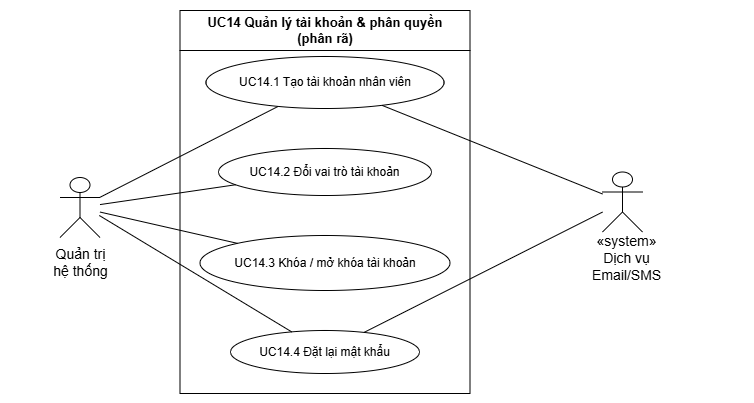

The diagram above was exported from draw.io. Its source (the exported page's mxGraphModel, read from the mxfile embedded in the PNG):
<mxGraphModel dx="1030" dy="608" grid="0" gridSize="10" guides="1" tooltips="1" connect="1" arrows="1" fold="1" page="1" pageScale="1" pageWidth="827" pageHeight="1169" math="0" shadow="0">
  <root>
    <mxCell id="0" />
    <mxCell id="1" parent="0" />
    <UserObject label="" plantUmlData="{&#10;  &quot;data&quot;: &quot;@startuml\nleft to right direction\nskinparam defaultFontFamily \&quot;Arial\&quot;\nskinparam shadowing false\n\n' Cấu hình toàn bộ giao diện đen trắng\nskinparam actor {\n    BorderColor #000000\n    BackgroundColor #FFFFFF\n    FontColor #000000\n}\n\nskinparam usecase {\n    BorderColor #000000\n    BackgroundColor #FFFFFF\n    FontColor #000000\n    FontSize 12\n    ArrowColor #000000\n}\n\nskinparam rectangle {\n    BorderColor #000000\n    BackgroundColor #FFFFFF\n    FontColor #000000\n    FontSize 13\n    FontStyle bold\n}\n\nskinparam arrow {\n    Color #000000\n    FontColor #000000\n    FontSize 11\n}\n\n' Actor bên trái\nactor \&quot;Quản trị\\nhệ thống\&quot; as Admin\n\n' Actor bên phải (Hệ thống ngoài)\nactor \&quot;«system»\\nDịch vụ\\nEmail/SMS\&quot; as ExtEmailSMS\n\nrectangle \&quot;UC14 Quản lý tài khoản &amp; phân quyền\\n(phân rã)\&quot; {\n    usecase \&quot;UC14.1 Tạo tài khoản nhân viên\&quot; as UC14_1\n    usecase \&quot;UC14.2 Đổi vai trò tài khoản\&quot; as UC14_2\n    usecase \&quot;UC14.3 Khóa / mở khóa tài khoản\&quot; as UC14_3\n    usecase \&quot;UC14.4 Đặt lại mật khẩu\&quot; as UC14_4\n}\n\n' Liên kết của Quản trị hệ thống với các use case con\nAdmin -- UC14_1\nAdmin -- UC14_2\nAdmin -- UC14_3\nAdmin -- UC14_4\n\n' Liên kết tới dịch vụ Email/SMS ngoài\nUC14_1 -- ExtEmailSMS\nUC14_4 -- ExtEmailSMS\n\n@enduml\n```[cite: 27]&quot;,&#10;  &quot;config&quot;: null&#10;}" id="oaq9eFMZoTgnF96Ca28e-1">
      <mxCell connectable="0" parent="1" style="group;transparentBounds=1;editIcon=1;lockedGroup=0;groupPadding=10;" vertex="1">
        <mxGeometry as="geometry" />
      </mxCell>
    </UserObject>
    <UserObject label="UC14 Quản lý tài khoản &amp; phân quyền&#10;(phân rã)" plantUmlId="rect_0" plantUmlBaseStyle="swimlane;collapsible=0;startSize=26;fillColor=#FFFFFF;strokeColor=#000000;fontColor=#000000;fontSize=13;fontStyle=1;whiteSpace=wrap;shadow=0;" plantUmlBaseValue="UC14 Quản lý tài khoản &amp; phân quyền&#10;(phân rã)" id="oaq9eFMZoTgnF96Ca28e-2">
      <mxCell parent="oaq9eFMZoTgnF96Ca28e-1" style="swimlane;collapsible=0;startSize=40;fillColor=#FFFFFF;strokeColor=#000000;fontColor=#000000;fontSize=13;fontStyle=1;whiteSpace=wrap;shadow=0;" vertex="1">
        <mxGeometry height="383" width="290" x="313.5" y="29" as="geometry" />
      </mxCell>
    </UserObject>
    <UserObject label="UC14.1 Tạo tài khoản nhân viên" plantUmlId="uc_1" plantUmlBaseStyle="ellipse;html=1;fillColor=#FFFFFF;strokeColor=#000000;whiteSpace=wrap;fontColor=#000000;fontSize=12;shadow=0;" plantUmlBaseValue="UC14.1 Tạo tài khoản nhân viên" id="oaq9eFMZoTgnF96Ca28e-3">
      <mxCell parent="oaq9eFMZoTgnF96Ca28e-2" style="ellipse;html=1;fillColor=#FFFFFF;strokeColor=#000000;whiteSpace=wrap;fontColor=#000000;fontSize=12;shadow=0;" vertex="1">
        <mxGeometry height="52" width="238" x="26" y="46" as="geometry" />
      </mxCell>
    </UserObject>
    <UserObject label="UC14.2 Đổi vai trò tài khoản" plantUmlId="uc_2" plantUmlBaseStyle="ellipse;html=1;fillColor=#FFFFFF;strokeColor=#000000;whiteSpace=wrap;fontColor=#000000;fontSize=12;shadow=0;" plantUmlBaseValue="UC14.2 Đổi vai trò tài khoản" id="oaq9eFMZoTgnF96Ca28e-4">
      <mxCell parent="oaq9eFMZoTgnF96Ca28e-2" style="ellipse;html=1;fillColor=#FFFFFF;strokeColor=#000000;whiteSpace=wrap;fontColor=#000000;fontSize=12;shadow=0;" vertex="1">
        <mxGeometry height="47" width="213" x="38.5" y="138" as="geometry" />
      </mxCell>
    </UserObject>
    <UserObject label="UC14.3 Khóa / mở khóa tài khoản" plantUmlId="uc_3" plantUmlBaseStyle="ellipse;html=1;fillColor=#FFFFFF;strokeColor=#000000;whiteSpace=wrap;fontColor=#000000;fontSize=12;shadow=0;" plantUmlBaseValue="UC14.3 Khóa / mở khóa tài khoản" id="oaq9eFMZoTgnF96Ca28e-5">
      <mxCell parent="oaq9eFMZoTgnF96Ca28e-2" style="ellipse;html=1;fillColor=#FFFFFF;strokeColor=#000000;whiteSpace=wrap;fontColor=#000000;fontSize=12;shadow=0;" vertex="1">
        <mxGeometry height="55" width="250" x="20" y="225" as="geometry" />
      </mxCell>
    </UserObject>
    <UserObject label="UC14.4 Đặt lại mật khẩu" plantUmlId="uc_4" plantUmlBaseStyle="ellipse;html=1;fillColor=#FFFFFF;strokeColor=#000000;whiteSpace=wrap;fontColor=#000000;fontSize=12;shadow=0;" plantUmlBaseValue="UC14.4 Đặt lại mật khẩu" id="oaq9eFMZoTgnF96Ca28e-6">
      <mxCell parent="oaq9eFMZoTgnF96Ca28e-2" style="ellipse;html=1;fillColor=#FFFFFF;strokeColor=#000000;whiteSpace=wrap;fontColor=#000000;fontSize=12;shadow=0;" vertex="1">
        <mxGeometry height="43" width="189" x="50.5" y="320" as="geometry" />
      </mxCell>
    </UserObject>
    <UserObject label="" plantUmlId="actor_5" plantUmlBaseStyle="shape=umlActor;html=1;fillColor=#FFFFFF;strokeColor=#000000;fontColor=#000000;fontSize=14;shadow=0;" plantUmlBaseValue="" id="oaq9eFMZoTgnF96Ca28e-7">
      <mxCell parent="oaq9eFMZoTgnF96Ca28e-1" style="shape=umlActor;html=1;fillColor=#FFFFFF;strokeColor=#000000;fontColor=#000000;fontSize=14;shadow=0;" vertex="1">
        <mxGeometry height="60" width="40" x="193.5" y="196" as="geometry" />
      </mxCell>
    </UserObject>
    <UserObject label="Quản trị&#10;hệ thống" plantUmlId="actorlbl_6" plantUmlBaseStyle="text;html=1;align=center;verticalAlign=top;fontColor=#000000;fontSize=14;" plantUmlBaseValue="Quản trị&#10;hệ thống" id="oaq9eFMZoTgnF96Ca28e-8">
      <mxCell parent="oaq9eFMZoTgnF96Ca28e-1" style="text;html=1;align=center;verticalAlign=top;fontColor=#000000;fontSize=14;" vertex="1">
        <mxGeometry height="17" width="140" x="143.5" y="258" as="geometry" />
      </mxCell>
    </UserObject>
    <UserObject label="" plantUmlId="actor_7" plantUmlBaseStyle="shape=umlActor;html=1;fillColor=#FFFFFF;strokeColor=#000000;fontColor=#000000;fontSize=14;shadow=0;" plantUmlBaseValue="" id="oaq9eFMZoTgnF96Ca28e-9">
      <mxCell parent="oaq9eFMZoTgnF96Ca28e-1" style="shape=umlActor;html=1;fillColor=#FFFFFF;strokeColor=#000000;fontColor=#000000;fontSize=14;shadow=0;" vertex="1">
        <mxGeometry height="60" width="40" x="736" y="190.5" as="geometry" />
      </mxCell>
    </UserObject>
    <UserObject label="«system»&#10;Dịch vụ&#10;Email/SMS" plantUmlId="actorlbl_8" plantUmlBaseStyle="text;html=1;align=center;verticalAlign=top;fontColor=#000000;fontSize=14;" plantUmlBaseValue="«system»&#10;Dịch vụ&#10;Email/SMS" id="oaq9eFMZoTgnF96Ca28e-10">
      <mxCell parent="oaq9eFMZoTgnF96Ca28e-1" style="text;html=1;align=center;verticalAlign=top;fontColor=#000000;fontSize=14;" vertex="1">
        <mxGeometry height="17" width="235" x="642" y="245" as="geometry" />
      </mxCell>
    </UserObject>
    <UserObject label="" plantUmlId="rel_9" plantUmlBaseStyle="endArrow=none;strokeColor=#000000;fontColor=#000000;fontSize=11;edgeStyle=none;rounded=0;html=1;curved=0;endSize=6;sourcePerimeterSpacing=0;targetPerimeterSpacing=0;" plantUmlBaseValue="" id="oaq9eFMZoTgnF96Ca28e-11">
      <mxCell edge="1" parent="oaq9eFMZoTgnF96Ca28e-1" source="oaq9eFMZoTgnF96Ca28e-7" style="endArrow=none;strokeColor=#000000;fontColor=#000000;fontSize=11;edgeStyle=none;rounded=0;html=1;curved=0;endSize=6;sourcePerimeterSpacing=0;targetPerimeterSpacing=0;" target="oaq9eFMZoTgnF96Ca28e-3">
        <mxGeometry relative="1" as="geometry" />
      </mxCell>
    </UserObject>
    <UserObject label="" plantUmlId="rel_10" plantUmlBaseStyle="endArrow=none;strokeColor=#000000;fontColor=#000000;fontSize=11;edgeStyle=none;rounded=0;html=1;curved=0;endSize=6;sourcePerimeterSpacing=0;targetPerimeterSpacing=0;" plantUmlBaseValue="" id="oaq9eFMZoTgnF96Ca28e-12">
      <mxCell edge="1" parent="oaq9eFMZoTgnF96Ca28e-1" source="oaq9eFMZoTgnF96Ca28e-7" style="endArrow=none;strokeColor=#000000;fontColor=#000000;fontSize=11;edgeStyle=none;rounded=0;html=1;curved=0;endSize=6;sourcePerimeterSpacing=0;targetPerimeterSpacing=0;" target="oaq9eFMZoTgnF96Ca28e-4">
        <mxGeometry relative="1" as="geometry" />
      </mxCell>
    </UserObject>
    <UserObject label="" plantUmlId="rel_11" plantUmlBaseStyle="endArrow=none;strokeColor=#000000;fontColor=#000000;fontSize=11;edgeStyle=none;rounded=0;html=1;curved=0;endSize=6;sourcePerimeterSpacing=0;targetPerimeterSpacing=0;" plantUmlBaseValue="" id="oaq9eFMZoTgnF96Ca28e-13">
      <mxCell edge="1" parent="oaq9eFMZoTgnF96Ca28e-1" source="oaq9eFMZoTgnF96Ca28e-7" style="endArrow=none;strokeColor=#000000;fontColor=#000000;fontSize=11;edgeStyle=none;rounded=0;html=1;curved=0;endSize=6;sourcePerimeterSpacing=0;targetPerimeterSpacing=0;" target="oaq9eFMZoTgnF96Ca28e-5">
        <mxGeometry relative="1" as="geometry" />
      </mxCell>
    </UserObject>
    <UserObject label="" plantUmlId="rel_12" plantUmlBaseStyle="endArrow=none;strokeColor=#000000;fontColor=#000000;fontSize=11;edgeStyle=none;rounded=0;html=1;exitX=0.5;exitY=1.37;exitPerimeter=0;curved=0;endSize=6;sourcePerimeterSpacing=0;targetPerimeterSpacing=0;" plantUmlBaseValue="" id="oaq9eFMZoTgnF96Ca28e-14">
      <mxCell edge="1" parent="oaq9eFMZoTgnF96Ca28e-1" style="endArrow=none;strokeColor=#000000;fontColor=#000000;fontSize=11;edgeStyle=none;rounded=0;html=1;curved=0;endSize=6;sourcePerimeterSpacing=0;targetPerimeterSpacing=0;" target="oaq9eFMZoTgnF96Ca28e-6">
        <mxGeometry relative="1" as="geometry">
          <mxPoint x="232.8" y="234" as="sourcePoint" />
        </mxGeometry>
      </mxCell>
    </UserObject>
    <UserObject label="" plantUmlId="rel_13" plantUmlBaseStyle="endArrow=none;strokeColor=#000000;fontColor=#000000;fontSize=11;edgeStyle=none;rounded=0;html=1;curved=0;endSize=6;sourcePerimeterSpacing=0;targetPerimeterSpacing=0;" plantUmlBaseValue="" id="oaq9eFMZoTgnF96Ca28e-15">
      <mxCell edge="1" parent="oaq9eFMZoTgnF96Ca28e-1" source="oaq9eFMZoTgnF96Ca28e-3" style="endArrow=none;strokeColor=#000000;fontColor=#000000;fontSize=11;edgeStyle=none;rounded=0;html=1;curved=0;endSize=6;sourcePerimeterSpacing=0;targetPerimeterSpacing=0;" target="oaq9eFMZoTgnF96Ca28e-9">
        <mxGeometry relative="1" as="geometry" />
      </mxCell>
    </UserObject>
    <UserObject label="" plantUmlId="rel_14" plantUmlBaseStyle="endArrow=none;strokeColor=#000000;fontColor=#000000;fontSize=11;edgeStyle=none;rounded=0;html=1;curved=0;endSize=6;sourcePerimeterSpacing=0;targetPerimeterSpacing=0;" plantUmlBaseValue="" id="oaq9eFMZoTgnF96Ca28e-16">
      <mxCell edge="1" parent="oaq9eFMZoTgnF96Ca28e-1" source="oaq9eFMZoTgnF96Ca28e-6" style="endArrow=none;strokeColor=#000000;fontColor=#000000;fontSize=11;edgeStyle=none;rounded=0;html=1;curved=0;endSize=6;sourcePerimeterSpacing=0;targetPerimeterSpacing=0;" target="oaq9eFMZoTgnF96Ca28e-9">
        <mxGeometry relative="1" as="geometry" />
      </mxCell>
    </UserObject>
  </root>
</mxGraphModel>